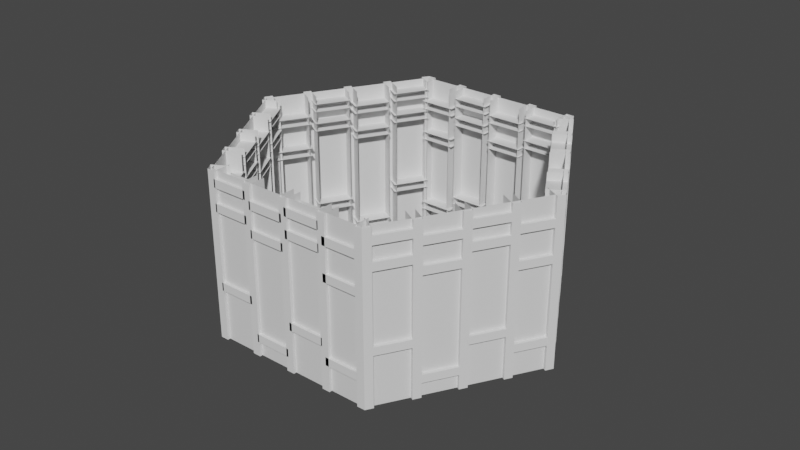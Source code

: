 # Source: fujiyama_middle.blend  (saved by Blender 3.1.7; exported with 4.5.12 LTS)
import bpy
from mathutils import Matrix  # noqa: F401  (used for matrix-valued properties, if any)

bpy.ops.wm.read_factory_settings(use_empty=True)
scene = bpy.context.scene
scene.name = 'Scene'

# ---- collections
col_collection = bpy.data.collections.new('Collection'); scene.collection.children.link(col_collection)

# ---- materials (node trees are filled in below, after node groups)
mat_material_001 = bpy.data.materials.new('Material.001')
mat_material_001.alpha_threshold = 0.0
mat_material_001.use_transparent_shadow = False
mat_material_001.line_color = (0.0, 0.0, 0.0, 1.0)
mat_material = bpy.data.materials.new('Material')
mat_material.alpha_threshold = 0.0
mat_material.use_transparent_shadow = False
mat_material.line_color = (0.0, 0.0, 0.0, 1.0)
mat_material_002 = bpy.data.materials.new('Material.002')
mat_material_002.alpha_threshold = 0.0
mat_material_002.use_transparent_shadow = False
mat_material_002.line_color = (0.0, 0.0, 0.0, 1.0)

# ---- material node trees
mat_material_001.use_nodes = True; mat_material_001.node_tree.nodes.clear()
_N = mat_material_001.node_tree.nodes; _L = mat_material_001.node_tree.links
n0 = _N.new('ShaderNodeOutputMaterial'); n0.name = 'Material Output'; n0.location = (300, 300)
n1 = _N.new('ShaderNodeBsdfPrincipled'); n1.name = 'Principled BSDF'; n1.location = (10, 300)
n1.distribution = 'GGX'
n1.subsurface_method = 'RANDOM_WALK_SKIN'
n1.inputs[2].default_value = 0.4
n1.inputs[3].default_value = 1.45
n1.inputs[27].default_value = (0.0, 0.0, 0.0, 1.0)
n1.inputs[28].default_value = 1.0
_L.new(n1.outputs[0], n0.inputs[0])
n0.is_active_output = True
mat_material.use_nodes = True; mat_material.node_tree.nodes.clear()
_N = mat_material.node_tree.nodes; _L = mat_material.node_tree.links
n0 = _N.new('ShaderNodeOutputMaterial'); n0.name = 'Material Output'; n0.location = (300, 300)
n1 = _N.new('ShaderNodeBsdfPrincipled'); n1.name = 'Principled BSDF'; n1.location = (10, 300)
n1.distribution = 'GGX'
n1.subsurface_method = 'RANDOM_WALK_SKIN'
n1.inputs[2].default_value = 0.4
n1.inputs[3].default_value = 1.45
n1.inputs[27].default_value = (0.0, 0.0, 0.0, 1.0)
n1.inputs[28].default_value = 1.0
_L.new(n1.outputs[0], n0.inputs[0])
n0.is_active_output = True
mat_material_002.use_nodes = True; mat_material_002.node_tree.nodes.clear()
_N = mat_material_002.node_tree.nodes; _L = mat_material_002.node_tree.links
n0 = _N.new('ShaderNodeOutputMaterial'); n0.name = 'Material Output'; n0.location = (300, 300)
n1 = _N.new('ShaderNodeBsdfPrincipled'); n1.name = 'Principled BSDF'; n1.location = (10, 300)
n1.distribution = 'GGX'
n1.subsurface_method = 'RANDOM_WALK_SKIN'
n1.inputs[2].default_value = 0.4
n1.inputs[3].default_value = 1.45
n1.inputs[27].default_value = (0.0, 0.0, 0.0, 1.0)
n1.inputs[28].default_value = 1.0
_L.new(n1.outputs[0], n0.inputs[0])
n0.is_active_output = True

# ---- world
world_world = bpy.data.worlds.new('World'); scene.world = world_world
world_world.use_nodes = True; world_world.node_tree.nodes.clear()
_N = world_world.node_tree.nodes; _L = world_world.node_tree.links
n0 = _N.new('ShaderNodeOutputWorld'); n0.name = 'World Output'; n0.location = (300, 300)
n1 = _N.new('ShaderNodeBackground'); n1.name = 'Background'; n1.location = (10, 300)
n1.inputs[0].default_value = (0.05088, 0.05088, 0.05088, 1.0)
_L.new(n1.outputs[0], n0.inputs[0])
n0.is_active_output = True
world_world.color = (0.05088, 0.05088, 0.05088)
world_world.use_sun_shadow = False
world_world.sun_shadow_jitter_overblur = 0.0

# ---- meshes
me_cube_001 = bpy.data.meshes.new('Cube.001')
me_cube_001.from_pydata([(1.008, 0.9974, 1.0), (1.008, 0.9974, -1.0), (1.008, -0.9974, 1.0), (1.008, -0.9974, -1.0), (-1.008, 0.9974, 1.0), (-1.008, 0.9974, -1.0), (-1.008, -0.9974, 1.0), (-1.008, -0.9974, -1.0), (2.016, -8.941e-08, 1.0), (2.016, -8.941e-08, -1.0), (-2.016, 8.941e-08, 1.0), (-2.016, 8.941e-08, -1.0)], [], [(3, 2, 6, 7), (5, 4, 0, 1), (7, 6, 10, 11), (1, 0, 8, 9), (11, 10, 4, 5), (9, 8, 2, 3)])
me_cube_001.polygons.foreach_set('material_index', [0, 0, 1, 1, 2, 2])
_uv = me_cube_001.uv_layers.new(name='UVMap')
_uv.uv.foreach_set('vector', [0.375, 0.75, 0.625, 0.75, 0.625, 1.0, 0.375, 1.0, 0.375, 0.25, 0.625, 0.25, 0.625, 0.5, 0.375, 0.5, 0.375, 0.75, 0.625, 0.75, 0.625, 1.0, 0.375, 1.0, 0.375, 0.25, 0.625, 0.25, 0.625, 0.5, 0.375, 0.5, 0.375, 0.75, 0.625, 0.75, 0.625, 1.0, 0.375, 1.0, 0.375, 0.25, 0.625, 0.25, 0.625, 0.5, 0.375, 0.5])
me_cube_001.materials.append(mat_material_001)
me_cube_001.materials.append(mat_material)
me_cube_001.materials.append(mat_material_002)
me_cube_001.use_remesh_preserve_volume = False
me_cube_001.use_remesh_preserve_attributes = False
me_cube_001.use_mirror_y = True
me_cube_001.use_mirror_vertex_groups = False
me_cube_001.update()
me_cube_002 = bpy.data.meshes.new('Cube.002')
me_cube_002.from_pydata([(-1.032, -1.0, -1.0), (-1.032, -1.0, 1.0), (-1.032, -0.5703, -1.0), (-1.032, -0.5703, 1.0), (-0.9358, -1.0, -1.0), (-0.9358, -1.0, 1.0), (-0.9358, -0.5847, -1.0), (-0.9358, -0.5847, 1.0), (-0.4225, -1.0, -5.76), (-2.422, -1.0, -5.76), (-0.4225, -0.9997, 3.457), (-2.422, -0.9997, 3.457), (-0.4222, -1.0, -5.328), (-2.423, -1.0, -5.328), (-2.423, -1.0, 3.026), (-0.4222, -1.0, 3.026), (-0.4222, -0.5847, -5.328), (-2.423, -0.5847, -5.328), (-2.423, -0.5847, 3.026), (-0.4222, -0.5847, 3.026), (-0.4225, -1.0, -3.527), (-2.422, -1.0, -3.527), (-0.4225, -0.5703, -3.527), (-2.422, -0.5703, -3.527), (-0.4222, -1.0, -3.096), (-2.423, -1.0, -3.096), (-0.4222, -0.5847, -3.096), (-2.423, -0.5847, -3.096), (-0.4225, -1.0, 0.9366), (-2.422, -1.0, 0.9366), (-0.4225, -0.5703, 0.9366), (-2.422, -0.5703, 0.9366), (-0.4222, -1.0, 1.367), (-2.423, -1.0, 1.367), (-0.4222, -0.5847, 1.367), (-2.423, -0.5847, 1.367), (-0.4225, -1.0, -1.295), (-2.422, -1.0, -1.295), (-0.4225, -0.5703, -1.295), (-2.422, -0.5703, -1.295), (-0.4222, -1.0, -0.8645), (-2.423, -1.0, -0.8645), (-0.4222, -0.5847, -0.8645), (-2.423, -0.5847, -0.8645), (-2.325, -1.0, -1.0), (-2.325, -1.0, 1.0), (-2.325, -0.5703, -1.0), (-2.325, -0.5703, 1.0), (-2.229, -1.0, -1.0), (-2.229, -1.0, 1.0), (-2.229, -0.5847, -1.0), (-2.229, -0.5847, 1.0), (-2.082, -1.0, -1.0), (-2.082, -1.0, 1.0), (-2.082, -0.5703, -1.0), (-2.082, -0.5703, 1.0), (-1.985, -1.0, -1.0), (-1.985, -1.0, 1.0), (-1.985, -0.5847, -1.0), (-1.985, -0.5847, 1.0), (-2.18, -1.0, 1.181), (-2.18, -1.0, 3.181), (-2.18, -0.5703, 1.181), (-2.18, -0.5703, 3.181), (-2.083, -1.0, 1.181), (-2.083, -1.0, 3.181), (-2.083, -0.5847, 1.181), (-2.083, -0.5847, 3.181), (-0.8241, -1.0, 1.181), (-0.8241, -1.0, 3.181), (-0.8241, -0.5703, 1.181), (-0.8241, -0.5703, 3.181), (-0.7277, -1.0, 1.181), (-0.7277, -1.0, 3.181), (-0.7277, -0.5847, 1.181), (-0.7277, -0.5847, 3.181), (-1.78, -1.0, 1.181), (-1.78, -1.0, 3.181), (-1.78, -0.5703, 1.181), (-1.78, -0.5703, 3.181), (-1.683, -1.0, 1.181), (-1.683, -1.0, 3.181), (-1.683, -0.5847, 1.181), (-1.683, -0.5847, 3.181), (-2.239, -1.0, -3.184), (-2.239, -1.0, -1.184), (-2.239, -0.5703, -3.184), (-2.239, -0.5703, -1.184), (-2.143, -1.0, -3.184), (-2.143, -1.0, -1.184), (-2.143, -0.5847, -3.184), (-2.143, -0.5847, -1.184), (-1.919, -1.0, -3.184), (-1.919, -1.0, -1.184), (-1.919, -0.5703, -3.184), (-1.919, -0.5703, -1.184), (-1.823, -1.0, -3.184), (-1.823, -1.0, -1.184), (-1.823, -0.5847, -3.184), (-1.823, -0.5847, -1.184), (-0.6938, -1.0, -3.184), (-0.6938, -1.0, -1.184), (-0.6938, -0.5703, -3.184), (-0.6938, -0.5703, -1.184), (-0.5973, -1.0, -3.184), (-0.5973, -1.0, -1.184), (-0.5973, -0.5847, -3.184), (-0.5973, -0.5847, -1.184), (-2.33, -1.0, -5.408), (-2.33, -1.0, -3.408), (-2.33, -0.5703, -5.408), (-2.33, -0.5703, -3.408), (-2.233, -1.0, -5.408), (-2.233, -1.0, -3.408), (-2.233, -0.5847, -5.408), (-2.233, -0.5847, -3.408), (-2.056, -1.0, -5.408), (-2.056, -1.0, -3.408), (-2.056, -0.5703, -5.408), (-2.056, -0.5703, -3.408), (-1.959, -1.0, -5.408), (-1.959, -1.0, -3.408), (-1.959, -0.5847, -5.408), (-1.959, -0.5847, -3.408), (-1.13, -1.0, -5.408), (-1.13, -1.0, -3.408), (-1.13, -0.5703, -5.408), (-1.13, -0.5703, -3.408), (-1.033, -1.0, -5.408), (-1.033, -1.0, -3.408), (-1.033, -0.5847, -5.408), (-1.033, -0.5847, -3.408), (-2.056, -0.8635, 3.632), (-2.056, -0.08739, 4.632), (-2.056, -0.6487, 2.801), (-2.056, 0.1275, 3.801), (-1.959, -0.8636, 3.632), (-1.959, -0.08729, 4.632), (-1.959, -0.656, 2.829), (-1.959, 0.1203, 3.829), (-1.13, -0.8635, 3.632), (-1.13, -0.08739, 4.632), (-1.13, -0.6487, 2.801), (-1.13, 0.1275, 3.801), (-1.033, -0.8636, 3.632), (-1.033, -0.08729, 4.632), (-1.033, -0.656, 2.829), (-1.033, 0.1203, 3.829), (-2.33, -0.8635, 3.632), (-2.33, -0.08739, 4.632), (-2.33, -0.6487, 2.801), (-2.33, 0.1275, 3.801), (-2.233, -0.8636, 3.632), (-2.233, -0.08729, 4.632), (-2.233, -0.656, 2.829), (-2.233, 0.1203, 3.829), (-0.6938, -0.0003742, 4.744), (-0.6938, 0.7758, 5.744), (-0.6938, 0.2145, 3.913), (-0.6938, 0.9906, 4.913), (-0.5973, -0.0004672, 4.744), (-0.5973, 0.7759, 5.744), (-0.5973, 0.2072, 3.941), (-0.5973, 0.9835, 4.942), (-1.919, -0.0003741, 4.744), (-1.919, 0.7758, 5.744), (-1.919, 0.2145, 3.913), (-1.919, 0.9906, 4.913), (-1.823, -0.0004671, 4.744), (-1.823, 0.7759, 5.744), (-1.823, 0.2072, 3.941), (-1.823, 0.9835, 4.942), (-2.239, -0.0003741, 4.744), (-2.239, 0.7758, 5.744), (-2.239, 0.2145, 3.913), (-2.239, 0.9906, 4.913), (-2.143, -0.000467, 4.744), (-2.143, 0.7759, 5.744), (-2.143, 0.2072, 3.941), (-2.143, 0.9835, 4.942), (-0.8241, 1.694, 6.926), (-0.8241, 2.47, 7.926), (-0.8241, 1.908, 6.096), (-0.8241, 2.685, 7.096), (-0.7277, 1.693, 6.926), (-0.7277, 2.47, 7.927), (-0.7277, 1.901, 6.124), (-0.7277, 2.677, 7.124), (-1.78, 1.694, 6.926), (-1.78, 2.47, 7.926), (-1.78, 1.908, 6.096), (-1.78, 2.685, 7.096), (-1.683, 1.693, 6.926), (-1.683, 2.47, 7.927), (-1.683, 1.901, 6.124), (-1.683, 2.677, 7.124), (-2.18, 1.694, 6.926), (-2.18, 2.47, 7.926), (-2.18, 1.908, 6.096), (-2.18, 2.685, 7.096), (-2.083, 1.693, 6.926), (-2.083, 2.47, 7.927), (-2.083, 1.901, 6.124), (-2.083, 2.677, 7.124), (-0.4225, 2.578, 8.066), (-2.422, 2.578, 8.066), (-0.4222, -0.8324, 3.672), (-2.423, -0.8324, 3.672), (-2.423, 2.409, 7.849), (-0.4222, 2.409, 7.849), (-0.4222, -0.6247, 2.869), (-2.423, -0.6247, 2.869), (-2.423, 2.617, 7.046), (-0.4222, 2.617, 7.046), (-0.4225, 1.599, 6.804), (-2.422, 1.599, 6.804), (-0.4225, 1.814, 5.974), (-2.422, 1.814, 5.974), (-0.4222, 1.766, 7.019), (-2.423, 1.766, 7.019), (-0.4222, 1.973, 6.217), (-2.423, 1.973, 6.217), (-1.032, 0.8471, 5.836), (-1.032, 1.623, 6.836), (-1.032, 1.062, 5.005), (-1.032, 1.838, 6.005), (-0.9358, 0.847, 5.836), (-0.9358, 1.623, 6.836), (-0.9358, 1.055, 5.033), (-0.9358, 1.831, 6.033), (-2.082, 0.8471, 5.836), (-2.082, 1.623, 6.836), (-2.082, 1.062, 5.005), (-2.082, 1.838, 6.005), (-1.985, 0.847, 5.836), (-1.985, 1.623, 6.836), (-1.985, 1.055, 5.033), (-1.985, 1.831, 6.033), (-2.325, 0.8471, 5.836), (-2.325, 1.623, 6.836), (-2.325, 1.062, 5.005), (-2.325, 1.838, 6.005), (-2.229, 0.847, 5.836), (-2.229, 1.623, 6.836), (-2.229, 1.055, 5.033), (-2.229, 1.831, 6.033), (-0.4225, 0.7326, 5.688), (-2.422, 0.7326, 5.688), (-0.4225, 0.9475, 4.858), (-2.422, 0.9475, 4.858), (-0.4222, 0.8997, 5.904), (-2.423, 0.8997, 5.904), (-0.4222, 1.107, 5.101), (-2.423, 1.107, 5.101), (-0.4225, -0.1334, 4.573), (-2.422, -0.1334, 4.573), (-0.4225, 0.08147, 3.742), (-2.422, 0.08147, 3.742), (-0.4222, 0.03367, 4.788), (-2.423, 0.03367, 4.788), (-0.4222, 0.2413, 3.985), (-2.423, 0.2413, 3.985), (-2.056, 2.715, 7.893), (-2.056, 3.491, 6.893), (-2.056, 2.5, 7.062), (-2.056, 3.276, 6.062), (-1.959, 2.714, 7.893), (-1.959, 3.491, 6.893), (-1.959, 2.507, 7.09), (-1.959, 3.283, 6.09), (-1.13, 2.715, 7.893), (-1.13, 3.491, 6.893), (-1.13, 2.5, 7.062), (-1.13, 3.276, 6.062), (-1.033, 2.714, 7.893), (-1.033, 3.491, 6.893), (-1.033, 2.507, 7.09), (-1.033, 3.283, 6.09), (-2.33, 2.715, 7.893), (-2.33, 3.491, 6.893), (-2.33, 2.5, 7.062), (-2.33, 3.276, 6.062), (-2.233, 2.714, 7.893), (-2.233, 3.491, 6.893), (-2.233, 2.507, 7.09), (-2.233, 3.283, 6.09), (-0.6938, 3.578, 6.781), (-0.6938, 4.354, 5.781), (-0.6938, 3.363, 5.95), (-0.6938, 4.139, 4.95), (-0.5973, 3.578, 6.781), (-0.5973, 4.354, 5.781), (-0.5973, 3.37, 5.978), (-0.5973, 4.146, 4.978), (-1.919, 3.578, 6.781), (-1.919, 4.354, 5.781), (-1.919, 3.363, 5.95), (-1.919, 4.139, 4.95), (-1.823, 3.578, 6.781), (-1.823, 4.354, 5.781), (-1.823, 3.37, 5.978), (-1.823, 4.146, 4.978), (-2.239, 3.578, 6.781), (-2.239, 4.354, 5.781), (-2.239, 3.363, 5.95), (-2.239, 4.139, 4.95), (-2.143, 3.578, 6.781), (-2.143, 4.354, 5.781), (-2.143, 3.37, 5.978), (-2.143, 4.146, 4.978), (-0.8241, 5.272, 4.598), (-0.8241, 6.048, 3.598), (-0.8241, 5.057, 3.768), (-0.8241, 5.833, 2.768), (-0.7277, 5.272, 4.598), (-0.7277, 6.048, 3.598), (-0.7277, 5.064, 3.796), (-0.7277, 5.84, 2.796), (-1.78, 5.272, 4.598), (-1.78, 6.048, 3.598), (-1.78, 5.057, 3.768), (-1.78, 5.833, 2.768), (-1.683, 5.272, 4.598), (-1.683, 6.048, 3.598), (-1.683, 5.064, 3.796), (-1.683, 5.84, 2.796), (-2.18, 5.272, 4.598), (-2.18, 6.048, 3.598), (-2.18, 5.057, 3.768), (-2.18, 5.833, 2.768), (-2.083, 5.272, 4.598), (-2.083, 6.048, 3.598), (-2.083, 5.064, 3.796), (-2.083, 5.84, 2.796), (-0.4225, 6.157, 3.46), (-2.422, 6.157, 3.46), (-0.4222, 2.746, 7.853), (-2.423, 2.746, 7.853), (-2.423, 5.988, 3.676), (-0.4222, 5.988, 3.676), (-0.4222, 2.538, 7.05), (-2.423, 2.538, 7.05), (-2.423, 5.78, 2.873), (-0.4222, 5.78, 2.873), (-0.4225, 5.177, 4.721), (-2.422, 5.177, 4.721), (-0.4225, 4.962, 3.89), (-2.422, 4.962, 3.89), (-0.4222, 5.344, 4.505), (-2.423, 5.344, 4.505), (-0.4222, 5.136, 3.703), (-2.423, 5.136, 3.703), (-1.032, 4.425, 5.689), (-1.032, 5.201, 4.689), (-1.032, 4.21, 4.858), (-1.032, 4.987, 3.858), (-0.9358, 4.425, 5.689), (-0.9358, 5.201, 4.689), (-0.9358, 4.218, 4.886), (-0.9358, 4.994, 3.886), (-2.082, 4.425, 5.689), (-2.082, 5.201, 4.689), (-2.082, 4.21, 4.858), (-2.082, 4.987, 3.858), (-1.985, 4.425, 5.689), (-1.985, 5.201, 4.689), (-1.985, 4.218, 4.886), (-1.985, 4.994, 3.886), (-2.325, 4.425, 5.689), (-2.325, 5.201, 4.689), (-2.325, 4.21, 4.858), (-2.325, 4.987, 3.858), (-2.229, 4.425, 5.689), (-2.229, 5.201, 4.689), (-2.229, 4.218, 4.886), (-2.229, 4.994, 3.886), (-0.4225, 4.311, 5.836), (-2.422, 4.311, 5.836), (-0.4225, 4.096, 5.006), (-2.422, 4.096, 5.006), (-0.4222, 4.478, 5.621), (-2.423, 4.478, 5.621), (-0.4222, 4.27, 4.819), (-2.423, 4.27, 4.819), (-0.4225, 3.445, 6.952), (-2.422, 3.445, 6.952), (-0.4225, 3.23, 6.122), (-2.422, 3.23, 6.122), (-0.4222, 3.612, 6.737), (-2.423, 3.612, 6.737), (-0.4222, 3.404, 5.934), (-2.423, 3.404, 5.934), (-1.032, 4.309, -8.149), (-1.032, 3.533, -9.149), (-1.032, 4.094, -7.319), (-1.032, 3.318, -8.319), (-0.9358, 4.309, -8.149), (-0.9358, 3.533, -9.15), (-0.9358, 4.101, -7.347), (-0.9358, 3.325, -8.347), (-0.4225, 6.158, -5.762), (-2.422, 6.158, -5.762), (-0.4225, 2.577, -10.37), (-2.422, 2.577, -10.37), (-0.4222, 5.988, -5.986), (-2.423, 5.988, -5.986), (-2.423, 2.746, -10.16), (-0.4222, 2.746, -10.16), (-0.4222, 5.781, -5.183), (-2.423, 5.781, -5.183), (-2.423, 2.539, -9.36), (-0.4222, 2.539, -9.36), (-0.4225, 5.289, -6.886), (-2.422, 5.289, -6.886), (-0.4225, 5.074, -6.056), (-2.422, 5.074, -6.056), (-0.4222, 5.122, -7.101), (-2.423, 5.122, -7.101), (-0.4222, 4.915, -6.299), (-2.423, 4.915, -6.299), (-0.4225, 3.557, -9.118), (-2.422, 3.557, -9.118), (-0.4225, 3.342, -8.287), (-2.422, 3.342, -8.287), (-0.4222, 3.39, -9.333), (-2.423, 3.39, -9.333), (-0.4222, 3.183, -8.53), (-2.423, 3.183, -8.53), (-0.4225, 4.423, -8.002), (-2.422, 4.423, -8.002), (-0.4225, 4.208, -7.172), (-2.422, 4.208, -7.172), (-0.4222, 4.256, -8.217), (-2.423, 4.256, -8.217), (-0.4222, 4.049, -7.415), (-2.423, 4.049, -7.415), (-2.325, 4.309, -8.149), (-2.325, 3.533, -9.149), (-2.325, 4.094, -7.319), (-2.325, 3.318, -8.319), (-2.229, 4.309, -8.149), (-2.229, 3.533, -9.15), (-2.229, 4.101, -7.347), (-2.229, 3.325, -8.347), (-2.082, 4.309, -8.149), (-2.082, 3.533, -9.149), (-2.082, 4.094, -7.319), (-2.082, 3.318, -8.319), (-1.985, 4.309, -8.149), (-1.985, 3.533, -9.15), (-1.985, 4.101, -7.347), (-1.985, 3.325, -8.347), (-2.18, 3.462, -9.24), (-2.18, 2.686, -10.24), (-2.18, 3.248, -8.41), (-2.18, 2.471, -9.41), (-2.083, 3.462, -9.24), (-2.083, 2.686, -10.24), (-2.083, 3.255, -8.437), (-2.083, 2.478, -9.438), (-0.8241, 3.462, -9.24), (-0.8241, 2.686, -10.24), (-0.8241, 3.248, -8.41), (-0.8241, 2.471, -9.41), (-0.7277, 3.462, -9.24), (-0.7277, 2.686, -10.24), (-0.7277, 3.255, -8.437), (-0.7277, 2.478, -9.438), (-1.78, 3.462, -9.24), (-1.78, 2.686, -10.24), (-1.78, 3.248, -8.41), (-1.78, 2.471, -9.41), (-1.683, 3.462, -9.24), (-1.683, 2.686, -10.24), (-1.683, 3.255, -8.437), (-1.683, 2.478, -9.438), (-2.239, 5.156, -7.058), (-2.239, 4.38, -8.058), (-2.239, 4.941, -6.227), (-2.239, 4.165, -7.227), (-2.143, 5.156, -7.057), (-2.143, 4.38, -8.058), (-2.143, 4.949, -6.255), (-2.143, 4.172, -7.255), (-1.919, 5.156, -7.058), (-1.919, 4.38, -8.058), (-1.919, 4.941, -6.227), (-1.919, 4.165, -7.227), (-1.823, 5.156, -7.057), (-1.823, 4.38, -8.058), (-1.823, 4.949, -6.255), (-1.823, 4.172, -7.255), (-0.6938, 5.156, -7.058), (-0.6938, 4.38, -8.058), (-0.6938, 4.941, -6.227), (-0.6938, 4.165, -7.227), (-0.5973, 5.156, -7.057), (-0.5973, 4.38, -8.058), (-0.5973, 4.949, -6.255), (-0.5973, 4.172, -7.255), (-2.33, 6.019, -5.945), (-2.33, 5.243, -6.945), (-2.33, 5.805, -5.115), (-2.33, 5.028, -6.115), (-2.233, 6.02, -5.945), (-2.233, 5.243, -6.946), (-2.233, 5.812, -5.143), (-2.233, 5.036, -6.143), (-2.056, 6.019, -5.945), (-2.056, 5.243, -6.945), (-2.056, 5.805, -5.115), (-2.056, 5.028, -6.115), (-1.959, 6.02, -5.945), (-1.959, 5.243, -6.946), (-1.959, 5.812, -5.143), (-1.959, 5.036, -6.143), (-1.13, 6.019, -5.945), (-1.13, 5.243, -6.945), (-1.13, 5.805, -5.115), (-1.13, 5.028, -6.115), (-1.033, 6.02, -5.945), (-1.033, 5.243, -6.946), (-1.033, 5.812, -5.143), (-1.033, 5.036, -6.143), (-1.032, 0.7287, -7.989), (-1.032, -0.04744, -6.989), (-1.032, 0.9436, -7.159), (-1.032, 0.1674, -6.159), (-0.9358, 0.7288, -7.989), (-0.9358, -0.04754, -6.989), (-0.9358, 0.9364, -7.187), (-0.9358, 0.1601, -6.187), (-0.4222, 2.408, -10.15), (-2.423, 2.408, -10.15), (-2.423, -0.8337, -5.976), (-0.4222, -0.8337, -5.976), (-0.4222, 2.616, -9.35), (-2.423, 2.616, -9.35), (-2.423, -0.626, -5.174), (-0.4222, -0.626, -5.174), (-0.4225, 1.709, -9.252), (-2.422, 1.709, -9.252), (-0.4225, 1.924, -8.422), (-2.422, 1.924, -8.422), (-0.4222, 1.542, -9.037), (-2.423, 1.542, -9.037), (-0.4222, 1.75, -8.235), (-2.423, 1.75, -8.235), (-0.4225, -0.02283, -7.021), (-2.422, -0.02283, -7.021), (-0.4225, 0.192, -6.19), (-2.422, 0.192, -6.19), (-0.4222, -0.1899, -6.806), (-2.423, -0.1899, -6.806), (-0.4222, 0.01775, -6.003), (-2.423, 0.01775, -6.003), (-0.4225, 0.8432, -8.137), (-2.422, 0.8432, -8.137), (-0.4225, 1.058, -7.306), (-2.422, 1.058, -7.306), (-0.4222, 0.6761, -7.921), (-2.423, 0.6761, -7.921), (-0.4222, 0.8838, -7.119), (-2.423, 0.8838, -7.119), (-2.325, 0.7287, -7.989), (-2.325, -0.04744, -6.989), (-2.325, 0.9436, -7.159), (-2.325, 0.1674, -6.159), (-2.229, 0.7288, -7.989), (-2.229, -0.04754, -6.989), (-2.229, 0.9364, -7.187), (-2.229, 0.1601, -6.187), (-2.082, 0.7287, -7.989), (-2.082, -0.04744, -6.989), (-2.082, 0.9436, -7.159), (-2.082, 0.1674, -6.159), (-1.985, 0.7288, -7.989), (-1.985, -0.04754, -6.989), (-1.985, 0.9364, -7.187), (-1.985, 0.1601, -6.187), (-2.18, -0.1177, -6.899), (-2.18, -0.8939, -5.899), (-2.18, 0.09712, -6.068), (-2.18, -0.679, -5.068), (-2.083, -0.1176, -6.899), (-2.083, -0.894, -5.898), (-2.083, 0.08998, -6.096), (-2.083, -0.6864, -5.096), (-0.8241, -0.1177, -6.899), (-0.8241, -0.8939, -5.899), (-0.8241, 0.09712, -6.068), (-0.8241, -0.679, -5.068), (-0.7277, -0.1176, -6.899), (-0.7277, -0.894, -5.898), (-0.7277, 0.08998, -6.096), (-0.7277, -0.6864, -5.096), (-1.78, -0.1177, -6.899), (-1.78, -0.8939, -5.899), (-1.78, 0.09712, -6.068), (-1.78, -0.679, -5.068), (-1.683, -0.1176, -6.899), (-1.683, -0.894, -5.898), (-1.683, 0.08998, -6.096), (-1.683, -0.6864, -5.096), (-2.239, 1.576, -9.081), (-2.239, 0.8001, -8.081), (-2.239, 1.791, -8.251), (-2.239, 1.015, -7.251), (-2.143, 1.576, -9.081), (-2.143, 0.8, -8.081), (-2.143, 1.784, -8.279), (-2.143, 1.008, -7.278), (-1.919, 1.576, -9.081), (-1.919, 0.8001, -8.081), (-1.919, 1.791, -8.251), (-1.919, 1.015, -7.251), (-1.823, 1.576, -9.081), (-1.823, 0.8, -8.081), (-1.823, 1.784, -8.279), (-1.823, 1.008, -7.278), (-0.6938, 1.576, -9.081), (-0.6938, 0.8001, -8.081), (-0.6938, 1.791, -8.251), (-0.6938, 1.015, -7.251), (-0.5973, 1.576, -9.081), (-0.5973, 0.8, -8.081), (-0.5973, 1.784, -8.279), (-0.5973, 1.008, -7.278), (-2.33, 2.439, -10.19), (-2.33, 1.663, -9.193), (-2.33, 2.654, -9.363), (-2.33, 1.878, -8.363), (-2.233, 2.439, -10.19), (-2.233, 1.663, -9.193), (-2.233, 2.647, -9.391), (-2.233, 1.871, -8.391), (-2.056, 2.439, -10.19), (-2.056, 1.663, -9.193), (-2.056, 2.654, -9.363), (-2.056, 1.878, -8.363), (-1.959, 2.439, -10.19), (-1.959, 1.663, -9.193), (-1.959, 2.647, -9.391), (-1.959, 1.871, -8.391), (-1.13, 2.439, -10.19), (-1.13, 1.663, -9.193), (-1.13, 2.654, -9.363), (-1.13, 1.878, -8.363), (-1.033, 2.439, -10.19), (-1.033, 1.663, -9.193), (-1.033, 2.647, -9.391), (-1.033, 1.871, -8.391), (-1.032, 6.16, -1.298), (-1.032, 6.16, -3.298), (-1.032, 5.73, -1.298), (-1.032, 5.73, -3.298), (-0.9358, 6.16, -1.298), (-0.9358, 6.16, -3.298), (-0.9358, 5.745, -1.298), (-0.9358, 5.745, -3.298), (-0.4222, 6.16, 3.03), (-2.423, 6.16, 3.03), (-2.423, 6.16, -5.324), (-0.4222, 6.16, -5.324), (-0.4222, 5.745, 3.03), (-2.423, 5.745, 3.03), (-2.423, 5.745, -5.324), (-0.4222, 5.745, -5.324), (-0.4225, 6.16, 1.229), (-2.422, 6.16, 1.229), (-0.4225, 5.73, 1.229), (-2.422, 5.73, 1.229), (-0.4222, 6.16, 0.7981), (-2.423, 6.16, 0.7981), (-0.4222, 5.745, 0.7981), (-2.423, 5.745, 0.7981), (-0.4225, 6.16, -3.235), (-2.422, 6.16, -3.235), (-0.4225, 5.73, -3.235), (-2.422, 5.73, -3.235), (-0.4222, 6.16, -3.665), (-2.423, 6.16, -3.665), (-0.4222, 5.745, -3.665), (-2.423, 5.745, -3.665), (-0.4225, 6.16, -1.003), (-2.422, 6.16, -1.003), (-0.4225, 5.73, -1.003), (-2.422, 5.73, -1.003), (-0.4222, 6.16, -1.433), (-2.423, 6.16, -1.433), (-0.4222, 5.745, -1.433), (-2.423, 5.745, -1.433), (-2.325, 6.16, -1.298), (-2.325, 6.16, -3.298), (-2.325, 5.73, -1.298), (-2.325, 5.73, -3.298), (-2.229, 6.16, -1.298), (-2.229, 6.16, -3.298), (-2.229, 5.745, -1.298), (-2.229, 5.745, -3.298), (-2.082, 6.16, -1.298), (-2.082, 6.16, -3.298), (-2.082, 5.73, -1.298), (-2.082, 5.73, -3.298), (-1.985, 6.16, -1.298), (-1.985, 6.16, -3.298), (-1.985, 5.745, -1.298), (-1.985, 5.745, -3.298), (-2.18, 6.16, -3.479), (-2.18, 6.16, -5.479), (-2.18, 5.73, -3.479), (-2.18, 5.73, -5.479), (-2.083, 6.16, -3.479), (-2.083, 6.16, -5.479), (-2.083, 5.745, -3.479), (-2.083, 5.745, -5.479), (-0.8241, 6.16, -3.479), (-0.8241, 6.16, -5.479), (-0.8241, 5.73, -3.479), (-0.8241, 5.73, -5.479), (-0.7277, 6.16, -3.479), (-0.7277, 6.16, -5.479), (-0.7277, 5.745, -3.479), (-0.7277, 5.745, -5.479), (-1.78, 6.16, -3.479), (-1.78, 6.16, -5.479), (-1.78, 5.73, -3.479), (-1.78, 5.73, -5.479), (-1.683, 6.16, -3.479), (-1.683, 6.16, -5.479), (-1.683, 5.745, -3.479), (-1.683, 5.745, -5.479), (-2.239, 6.16, 0.8859), (-2.239, 6.16, -1.114), (-2.239, 5.73, 0.8859), (-2.239, 5.73, -1.114), (-2.143, 6.16, 0.8861), (-2.143, 6.16, -1.114), (-2.143, 5.745, 0.8861), (-2.143, 5.745, -1.114), (-1.919, 6.16, 0.8859), (-1.919, 6.16, -1.114), (-1.919, 5.73, 0.8859), (-1.919, 5.73, -1.114), (-1.823, 6.16, 0.8861), (-1.823, 6.16, -1.114), (-1.823, 5.745, 0.8861), (-1.823, 5.745, -1.114), (-0.6938, 6.16, 0.8859), (-0.6938, 6.16, -1.114), (-0.6938, 5.73, 0.8859), (-0.6938, 5.73, -1.114), (-0.5973, 6.16, 0.8861), (-0.5973, 6.16, -1.114), (-0.5973, 5.745, 0.8861), (-0.5973, 5.745, -1.114), (-2.33, 6.16, 3.11), (-2.33, 6.16, 1.11), (-2.33, 5.73, 3.11), (-2.33, 5.73, 1.11), (-2.233, 6.16, 3.11), (-2.233, 6.16, 1.11), (-2.233, 5.745, 3.11), (-2.233, 5.745, 1.11), (-2.056, 6.16, 3.11), (-2.056, 6.16, 1.11), (-2.056, 5.73, 3.11), (-2.056, 5.73, 1.11), (-1.959, 6.16, 3.11), (-1.959, 6.16, 1.11), (-1.959, 5.745, 3.11), (-1.959, 5.745, 1.11), (-1.13, 6.16, 3.11), (-1.13, 6.16, 1.11), (-1.13, 5.73, 3.11), (-1.13, 5.73, 1.11), (-1.033, 6.16, 3.11), (-1.033, 6.16, 1.11), (-1.033, 5.745, 3.11), (-1.033, 5.745, 1.11)], [], [(0, 1, 3, 2), (1, 0, 4, 5), (5, 4, 6, 7), (15, 14, 18, 19), (9, 8, 12, 13), (10, 11, 14, 15), (13, 12, 16, 17), (20, 21, 23, 22), (21, 20, 24, 25), (25, 24, 26, 27), (28, 29, 31, 30), (29, 28, 32, 33), (33, 32, 34, 35), (36, 37, 39, 38), (37, 36, 40, 41), (41, 40, 42, 43), (44, 45, 47, 46), (45, 44, 48, 49), (49, 48, 50, 51), (52, 53, 55, 54), (53, 52, 56, 57), (57, 56, 58, 59), (60, 61, 63, 62), (61, 60, 64, 65), (65, 64, 66, 67), (68, 69, 71, 70), (69, 68, 72, 73), (73, 72, 74, 75), (76, 77, 79, 78), (77, 76, 80, 81), (81, 80, 82, 83), (84, 85, 87, 86), (85, 84, 88, 89), (89, 88, 90, 91), (92, 93, 95, 94), (93, 92, 96, 97), (97, 96, 98, 99), (100, 101, 103, 102), (101, 100, 104, 105), (105, 104, 106, 107), (108, 109, 111, 110), (109, 108, 112, 113), (113, 112, 114, 115), (116, 117, 119, 118), (117, 116, 120, 121), (121, 120, 122, 123), (124, 125, 127, 126), (125, 124, 128, 129), (129, 128, 130, 131), (132, 133, 135, 134), (133, 132, 136, 137), (137, 136, 138, 139), (140, 141, 143, 142), (141, 140, 144, 145), (145, 144, 146, 147), (148, 149, 151, 150), (149, 148, 152, 153), (153, 152, 154, 155), (156, 157, 159, 158), (157, 156, 160, 161), (161, 160, 162, 163), (164, 165, 167, 166), (165, 164, 168, 169), (169, 168, 170, 171), (172, 173, 175, 174), (173, 172, 176, 177), (177, 176, 178, 179), (180, 181, 183, 182), (181, 180, 184, 185), (185, 184, 186, 187), (188, 189, 191, 190), (189, 188, 192, 193), (193, 192, 194, 195), (196, 197, 199, 198), (197, 196, 200, 201), (201, 200, 202, 203), (209, 208, 212, 213), (11, 10, 206, 207), (204, 205, 208, 209), (207, 206, 210, 211), (214, 215, 217, 216), (215, 214, 218, 219), (219, 218, 220, 221), (222, 223, 225, 224), (223, 222, 226, 227), (227, 226, 228, 229), (230, 231, 233, 232), (231, 230, 234, 235), (235, 234, 236, 237), (238, 239, 241, 240), (239, 238, 242, 243), (243, 242, 244, 245), (246, 247, 249, 248), (247, 246, 250, 251), (251, 250, 252, 253), (254, 255, 257, 256), (255, 254, 258, 259), (259, 258, 260, 261), (262, 263, 265, 264), (263, 262, 266, 267), (267, 266, 268, 269), (270, 271, 273, 272), (271, 270, 274, 275), (275, 274, 276, 277), (278, 279, 281, 280), (279, 278, 282, 283), (283, 282, 284, 285), (286, 287, 289, 288), (287, 286, 290, 291), (291, 290, 292, 293), (294, 295, 297, 296), (295, 294, 298, 299), (299, 298, 300, 301), (302, 303, 305, 304), (303, 302, 306, 307), (307, 306, 308, 309), (310, 311, 313, 312), (311, 310, 314, 315), (315, 314, 316, 317), (318, 319, 321, 320), (319, 318, 322, 323), (323, 322, 324, 325), (326, 327, 329, 328), (327, 326, 330, 331), (331, 330, 332, 333), (339, 338, 342, 343), (205, 204, 336, 337), (334, 335, 338, 339), (337, 336, 340, 341), (344, 345, 347, 346), (345, 344, 348, 349), (349, 348, 350, 351), (352, 353, 355, 354), (353, 352, 356, 357), (357, 356, 358, 359), (360, 361, 363, 362), (361, 360, 364, 365), (365, 364, 366, 367), (368, 369, 371, 370), (369, 368, 372, 373), (373, 372, 374, 375), (376, 377, 379, 378), (377, 376, 380, 381), (381, 380, 382, 383), (384, 385, 387, 386), (385, 384, 388, 389), (389, 388, 390, 391), (392, 393, 395, 394), (393, 392, 396, 397), (397, 396, 398, 399), (407, 406, 410, 411), (401, 400, 404, 405), (402, 403, 406, 407), (405, 404, 408, 409), (412, 413, 415, 414), (413, 412, 416, 417), (417, 416, 418, 419), (420, 421, 423, 422), (421, 420, 424, 425), (425, 424, 426, 427), (428, 429, 431, 430), (429, 428, 432, 433), (433, 432, 434, 435), (436, 437, 439, 438), (437, 436, 440, 441), (441, 440, 442, 443), (444, 445, 447, 446), (445, 444, 448, 449), (449, 448, 450, 451), (452, 453, 455, 454), (453, 452, 456, 457), (457, 456, 458, 459), (460, 461, 463, 462), (461, 460, 464, 465), (465, 464, 466, 467), (468, 469, 471, 470), (469, 468, 472, 473), (473, 472, 474, 475), (476, 477, 479, 478), (477, 476, 480, 481), (481, 480, 482, 483), (484, 485, 487, 486), (485, 484, 488, 489), (489, 488, 490, 491), (492, 493, 495, 494), (493, 492, 496, 497), (497, 496, 498, 499), (500, 501, 503, 502), (501, 500, 504, 505), (505, 504, 506, 507), (508, 509, 511, 510), (509, 508, 512, 513), (513, 512, 514, 515), (516, 517, 519, 518), (517, 516, 520, 521), (521, 520, 522, 523), (524, 525, 527, 526), (525, 524, 528, 529), (529, 528, 530, 531), (535, 534, 538, 539), (403, 402, 532, 533), (8, 9, 534, 535), (533, 532, 536, 537), (540, 541, 543, 542), (541, 540, 544, 545), (545, 544, 546, 547), (548, 549, 551, 550), (549, 548, 552, 553), (553, 552, 554, 555), (556, 557, 559, 558), (557, 556, 560, 561), (561, 560, 562, 563), (564, 565, 567, 566), (565, 564, 568, 569), (569, 568, 570, 571), (572, 573, 575, 574), (573, 572, 576, 577), (577, 576, 578, 579), (580, 581, 583, 582), (581, 580, 584, 585), (585, 584, 586, 587), (588, 589, 591, 590), (589, 588, 592, 593), (593, 592, 594, 595), (596, 597, 599, 598), (597, 596, 600, 601), (601, 600, 602, 603), (604, 605, 607, 606), (605, 604, 608, 609), (609, 608, 610, 611), (612, 613, 615, 614), (613, 612, 616, 617), (617, 616, 618, 619), (620, 621, 623, 622), (621, 620, 624, 625), (625, 624, 626, 627), (628, 629, 631, 630), (629, 628, 632, 633), (633, 632, 634, 635), (636, 637, 639, 638), (637, 636, 640, 641), (641, 640, 642, 643), (644, 645, 647, 646), (645, 644, 648, 649), (649, 648, 650, 651), (652, 653, 655, 654), (653, 652, 656, 657), (657, 656, 658, 659), (663, 662, 666, 667), (335, 334, 660, 661), (400, 401, 662, 663), (661, 660, 664, 665), (668, 669, 671, 670), (669, 668, 672, 673), (673, 672, 674, 675), (676, 677, 679, 678), (677, 676, 680, 681), (681, 680, 682, 683), (684, 685, 687, 686), (685, 684, 688, 689), (689, 688, 690, 691), (692, 693, 695, 694), (693, 692, 696, 697), (697, 696, 698, 699), (700, 701, 703, 702), (701, 700, 704, 705), (705, 704, 706, 707), (708, 709, 711, 710), (709, 708, 712, 713), (713, 712, 714, 715), (716, 717, 719, 718), (717, 716, 720, 721), (721, 720, 722, 723), (724, 725, 727, 726), (725, 724, 728, 729), (729, 728, 730, 731), (732, 733, 735, 734), (733, 732, 736, 737), (737, 736, 738, 739), (740, 741, 743, 742), (741, 740, 744, 745), (745, 744, 746, 747), (748, 749, 751, 750), (749, 748, 752, 753), (753, 752, 754, 755), (756, 757, 759, 758), (757, 756, 760, 761), (761, 760, 762, 763), (764, 765, 767, 766), (765, 764, 768, 769), (769, 768, 770, 771), (772, 773, 775, 774), (773, 772, 776, 777), (777, 776, 778, 779)])
_uv = me_cube_002.uv_layers.new(name='UVMap')
_uv.uv.foreach_set('vector', [0.375, 0.0, 0.625, 0.0, 0.625, 0.25, 0.375, 0.25, 0.625, 0.0, 0.375, 0.0, 0.375, 0.0, 0.625, 0.0, 0.625, 0.0, 0.375, 0.0, 0.375, 0.0, 0.625, 0.0, 0.375, 0.75, 0.625, 0.75, 0.625, 0.75, 0.375, 0.75, 0.625, 0.0, 0.375, 0.0, 0.375, 0.0, 0.625, 0.0, 0.375, 0.75, 0.625, 0.75, 0.625, 0.75, 0.375, 0.75, 0.625, 0.0, 0.375, 0.0, 0.375, 0.0, 0.625, 0.0, 0.375, 0.0, 0.625, 0.0, 0.625, 0.25, 0.375, 0.25, 0.625, 0.0, 0.375, 0.0, 0.375, 0.0, 0.625, 0.0, 0.625, 0.0, 0.375, 0.0, 0.375, 0.0, 0.625, 0.0, 0.375, 0.0, 0.625, 0.0, 0.625, 0.25, 0.375, 0.25, 0.625, 0.0, 0.375, 0.0, 0.375, 0.0, 0.625, 0.0, 0.625, 0.0, 0.375, 0.0, 0.375, 0.0, 0.625, 0.0, 0.375, 0.0, 0.625, 0.0, 0.625, 0.25, 0.375, 0.25, 0.625, 0.0, 0.375, 0.0, 0.375, 0.0, 0.625, 0.0, 0.625, 0.0, 0.375, 0.0, 0.375, 0.0, 0.625, 0.0, 0.375, 0.0, 0.625, 0.0, 0.625, 0.25, 0.375, 0.25, 0.625, 0.0, 0.375, 0.0, 0.375, 0.0, 0.625, 0.0, 0.625, 0.0, 0.375, 0.0, 0.375, 0.0, 0.625, 0.0, 0.375, 0.0, 0.625, 0.0, 0.625, 0.25, 0.375, 0.25, 0.625, 0.0, 0.375, 0.0, 0.375, 0.0, 0.625, 0.0, 0.625, 0.0, 0.375, 0.0, 0.375, 0.0, 0.625, 0.0, 0.375, 0.0, 0.625, 0.0, 0.625, 0.25, 0.375, 0.25, 0.625, 0.0, 0.375, 0.0, 0.375, 0.0, 0.625, 0.0, 0.625, 0.0, 0.375, 0.0, 0.375, 0.0, 0.625, 0.0, 0.375, 0.0, 0.625, 0.0, 0.625, 0.25, 0.375, 0.25, 0.625, 0.0, 0.375, 0.0, 0.375, 0.0, 0.625, 0.0, 0.625, 0.0, 0.375, 0.0, 0.375, 0.0, 0.625, 0.0, 0.375, 0.0, 0.625, 0.0, 0.625, 0.25, 0.375, 0.25, 0.625, 0.0, 0.375, 0.0, 0.375, 0.0, 0.625, 0.0, 0.625, 0.0, 0.375, 0.0, 0.375, 0.0, 0.625, 0.0, 0.375, 0.0, 0.625, 0.0, 0.625, 0.25, 0.375, 0.25, 0.625, 0.0, 0.375, 0.0, 0.375, 0.0, 0.625, 0.0, 0.625, 0.0, 0.375, 0.0, 0.375, 0.0, 0.625, 0.0, 0.375, 0.0, 0.625, 0.0, 0.625, 0.25, 0.375, 0.25, 0.625, 0.0, 0.375, 0.0, 0.375, 0.0, 0.625, 0.0, 0.625, 0.0, 0.375, 0.0, 0.375, 0.0, 0.625, 0.0, 0.375, 0.0, 0.625, 0.0, 0.625, 0.25, 0.375, 0.25, 0.625, 0.0, 0.375, 0.0, 0.375, 0.0, 0.625, 0.0, 0.625, 0.0, 0.375, 0.0, 0.375, 0.0, 0.625, 0.0, 0.375, 0.0, 0.625, 0.0, 0.625, 0.25, 0.375, 0.25, 0.625, 0.0, 0.375, 0.0, 0.375, 0.0, 0.625, 0.0, 0.625, 0.0, 0.375, 0.0, 0.375, 0.0, 0.625, 0.0, 0.375, 0.0, 0.625, 0.0, 0.625, 0.25, 0.375, 0.25, 0.625, 0.0, 0.375, 0.0, 0.375, 0.0, 0.625, 0.0, 0.625, 0.0, 0.375, 0.0, 0.375, 0.0, 0.625, 0.0, 0.375, 0.0, 0.625, 0.0, 0.625, 0.25, 0.375, 0.25, 0.625, 0.0, 0.375, 0.0, 0.375, 0.0, 0.625, 0.0, 0.625, 0.0, 0.375, 0.0, 0.375, 0.0, 0.625, 0.0, 0.375, 0.0, 0.625, 0.0, 0.625, 0.25, 0.375, 0.25, 0.625, 0.0, 0.375, 0.0, 0.375, 0.0, 0.625, 0.0, 0.625, 0.0, 0.375, 0.0, 0.375, 0.0, 0.625, 0.0, 0.375, 0.0, 0.625, 0.0, 0.625, 0.25, 0.375, 0.25, 0.625, 0.0, 0.375, 0.0, 0.375, 0.0, 0.625, 0.0, 0.625, 0.0, 0.375, 0.0, 0.375, 0.0, 0.625, 0.0, 0.375, 0.0, 0.625, 0.0, 0.625, 0.25, 0.375, 0.25, 0.625, 0.0, 0.375, 0.0, 0.375, 0.0, 0.625, 0.0, 0.625, 0.0, 0.375, 0.0, 0.375, 0.0, 0.625, 0.0, 0.375, 0.0, 0.625, 0.0, 0.625, 0.25, 0.375, 0.25, 0.625, 0.0, 0.375, 0.0, 0.375, 0.0, 0.625, 0.0, 0.625, 0.0, 0.375, 0.0, 0.375, 0.0, 0.625, 0.0, 0.375, 0.0, 0.625, 0.0, 0.625, 0.25, 0.375, 0.25, 0.625, 0.0, 0.375, 0.0, 0.375, 0.0, 0.625, 0.0, 0.625, 0.0, 0.375, 0.0, 0.375, 0.0, 0.625, 0.0, 0.375, 0.0, 0.625, 0.0, 0.625, 0.25, 0.375, 0.25, 0.625, 0.0, 0.375, 0.0, 0.375, 0.0, 0.625, 0.0, 0.625, 0.0, 0.375, 0.0, 0.375, 0.0, 0.625, 0.0, 0.375, 0.0, 0.625, 0.0, 0.625, 0.25, 0.375, 0.25, 0.625, 0.0, 0.375, 0.0, 0.375, 0.0, 0.625, 0.0, 0.625, 0.0, 0.375, 0.0, 0.375, 0.0, 0.625, 0.0, 0.375, 0.0, 0.625, 0.0, 0.625, 0.25, 0.375, 0.25, 0.625, 0.0, 0.375, 0.0, 0.375, 0.0, 0.625, 0.0, 0.625, 0.0, 0.375, 0.0, 0.375, 0.0, 0.625, 0.0, 0.375, 0.0, 0.625, 0.0, 0.625, 0.25, 0.375, 0.25, 0.625, 0.0, 0.375, 0.0, 0.375, 0.0, 0.625, 0.0, 0.625, 0.0, 0.375, 0.0, 0.375, 0.0, 0.625, 0.0, 0.375, 0.75, 0.625, 0.75, 0.625, 0.75, 0.375, 0.75, 0.625, 0.0, 0.375, 0.0, 0.375, 0.0, 0.625, 0.0, 0.375, 0.75, 0.625, 0.75, 0.625, 0.75, 0.375, 0.75, 0.625, 0.0, 0.375, 0.0, 0.375, 0.0, 0.625, 0.0, 0.375, 0.0, 0.625, 0.0, 0.625, 0.25, 0.375, 0.25, 0.625, 0.0, 0.375, 0.0, 0.375, 0.0, 0.625, 0.0, 0.625, 0.0, 0.375, 0.0, 0.375, 0.0, 0.625, 0.0, 0.375, 0.0, 0.625, 0.0, 0.625, 0.25, 0.375, 0.25, 0.625, 0.0, 0.375, 0.0, 0.375, 0.0, 0.625, 0.0, 0.625, 0.0, 0.375, 0.0, 0.375, 0.0, 0.625, 0.0, 0.375, 0.0, 0.625, 0.0, 0.625, 0.25, 0.375, 0.25, 0.625, 0.0, 0.375, 0.0, 0.375, 0.0, 0.625, 0.0, 0.625, 0.0, 0.375, 0.0, 0.375, 0.0, 0.625, 0.0, 0.375, 0.0, 0.625, 0.0, 0.625, 0.25, 0.375, 0.25, 0.625, 0.0, 0.375, 0.0, 0.375, 0.0, 0.625, 0.0, 0.625, 0.0, 0.375, 0.0, 0.375, 0.0, 0.625, 0.0, 0.375, 0.0, 0.625, 0.0, 0.625, 0.25, 0.375, 0.25, 0.625, 0.0, 0.375, 0.0, 0.375, 0.0, 0.625, 0.0, 0.625, 0.0, 0.375, 0.0, 0.375, 0.0, 0.625, 0.0, 0.375, 0.0, 0.625, 0.0, 0.625, 0.25, 0.375, 0.25, 0.625, 0.0, 0.375, 0.0, 0.375, 0.0, 0.625, 0.0, 0.625, 0.0, 0.375, 0.0, 0.375, 0.0, 0.625, 0.0, 0.375, 0.0, 0.625, 0.0, 0.625, 0.25, 0.375, 0.25, 0.625, 0.0, 0.375, 0.0, 0.375, 0.0, 0.625, 0.0, 0.625, 0.0, 0.375, 0.0, 0.375, 0.0, 0.625, 0.0, 0.375, 0.0, 0.625, 0.0, 0.625, 0.25, 0.375, 0.25, 0.625, 0.0, 0.375, 0.0, 0.375, 0.0, 0.625, 0.0, 0.625, 0.0, 0.375, 0.0, 0.375, 0.0, 0.625, 0.0, 0.375, 0.0, 0.625, 0.0, 0.625, 0.25, 0.375, 0.25, 0.625, 0.0, 0.375, 0.0, 0.375, 0.0, 0.625, 0.0, 0.625, 0.0, 0.375, 0.0, 0.375, 0.0, 0.625, 0.0, 0.375, 0.0, 0.625, 0.0, 0.625, 0.25, 0.375, 0.25, 0.625, 0.0, 0.375, 0.0, 0.375, 0.0, 0.625, 0.0, 0.625, 0.0, 0.375, 0.0, 0.375, 0.0, 0.625, 0.0, 0.375, 0.0, 0.625, 0.0, 0.625, 0.25, 0.375, 0.25, 0.625, 0.0, 0.375, 0.0, 0.375, 0.0, 0.625, 0.0, 0.625, 0.0, 0.375, 0.0, 0.375, 0.0, 0.625, 0.0, 0.375, 0.0, 0.625, 0.0, 0.625, 0.25, 0.375, 0.25, 0.625, 0.0, 0.375, 0.0, 0.375, 0.0, 0.625, 0.0, 0.625, 0.0, 0.375, 0.0, 0.375, 0.0, 0.625, 0.0, 0.375, 0.0, 0.625, 0.0, 0.625, 0.25, 0.375, 0.25, 0.625, 0.0, 0.375, 0.0, 0.375, 0.0, 0.625, 0.0, 0.625, 0.0, 0.375, 0.0, 0.375, 0.0, 0.625, 0.0, 0.375, 0.0, 0.625, 0.0, 0.625, 0.25, 0.375, 0.25, 0.625, 0.0, 0.375, 0.0, 0.375, 0.0, 0.625, 0.0, 0.625, 0.0, 0.375, 0.0, 0.375, 0.0, 0.625, 0.0, 0.375, 0.0, 0.625, 0.0, 0.625, 0.25, 0.375, 0.25, 0.625, 0.0, 0.375, 0.0, 0.375, 0.0, 0.625, 0.0, 0.625, 0.0, 0.375, 0.0, 0.375, 0.0, 0.625, 0.0, 0.375, 0.75, 0.625, 0.75, 0.625, 0.75, 0.375, 0.75, 0.625, 0.0, 0.375, 0.0, 0.375, 0.0, 0.625, 0.0, 0.375, 0.75, 0.625, 0.75, 0.625, 0.75, 0.375, 0.75, 0.625, 0.0, 0.375, 0.0, 0.375, 0.0, 0.625, 0.0, 0.375, 0.0, 0.625, 0.0, 0.625, 0.25, 0.375, 0.25, 0.625, 0.0, 0.375, 0.0, 0.375, 0.0, 0.625, 0.0, 0.625, 0.0, 0.375, 0.0, 0.375, 0.0, 0.625, 0.0, 0.375, 0.0, 0.625, 0.0, 0.625, 0.25, 0.375, 0.25, 0.625, 0.0, 0.375, 0.0, 0.375, 0.0, 0.625, 0.0, 0.625, 0.0, 0.375, 0.0, 0.375, 0.0, 0.625, 0.0, 0.375, 0.0, 0.625, 0.0, 0.625, 0.25, 0.375, 0.25, 0.625, 0.0, 0.375, 0.0, 0.375, 0.0, 0.625, 0.0, 0.625, 0.0, 0.375, 0.0, 0.375, 0.0, 0.625, 0.0, 0.375, 0.0, 0.625, 0.0, 0.625, 0.25, 0.375, 0.25, 0.625, 0.0, 0.375, 0.0, 0.375, 0.0, 0.625, 0.0, 0.625, 0.0, 0.375, 0.0, 0.375, 0.0, 0.625, 0.0, 0.375, 0.0, 0.625, 0.0, 0.625, 0.25, 0.375, 0.25, 0.625, 0.0, 0.375, 0.0, 0.375, 0.0, 0.625, 0.0, 0.625, 0.0, 0.375, 0.0, 0.375, 0.0, 0.625, 0.0, 0.375, 0.0, 0.625, 0.0, 0.625, 0.25, 0.375, 0.25, 0.625, 0.0, 0.375, 0.0, 0.375, 0.0, 0.625, 0.0, 0.625, 0.0, 0.375, 0.0, 0.375, 0.0, 0.625, 0.0, 0.375, 0.0, 0.625, 0.0, 0.625, 0.25, 0.375, 0.25, 0.625, 0.0, 0.375, 0.0, 0.375, 0.0, 0.625, 0.0, 0.625, 0.0, 0.375, 0.0, 0.375, 0.0, 0.625, 0.0, 0.375, 0.75, 0.625, 0.75, 0.625, 0.75, 0.375, 0.75, 0.625, 0.0, 0.375, 0.0, 0.375, 0.0, 0.625, 0.0, 0.375, 0.75, 0.625, 0.75, 0.625, 0.75, 0.375, 0.75, 0.625, 0.0, 0.375, 0.0, 0.375, 0.0, 0.625, 0.0, 0.375, 0.0, 0.625, 0.0, 0.625, 0.25, 0.375, 0.25, 0.625, 0.0, 0.375, 0.0, 0.375, 0.0, 0.625, 0.0, 0.625, 0.0, 0.375, 0.0, 0.375, 0.0, 0.625, 0.0, 0.375, 0.0, 0.625, 0.0, 0.625, 0.25, 0.375, 0.25, 0.625, 0.0, 0.375, 0.0, 0.375, 0.0, 0.625, 0.0, 0.625, 0.0, 0.375, 0.0, 0.375, 0.0, 0.625, 0.0, 0.375, 0.0, 0.625, 0.0, 0.625, 0.25, 0.375, 0.25, 0.625, 0.0, 0.375, 0.0, 0.375, 0.0, 0.625, 0.0, 0.625, 0.0, 0.375, 0.0, 0.375, 0.0, 0.625, 0.0, 0.375, 0.0, 0.625, 0.0, 0.625, 0.25, 0.375, 0.25, 0.625, 0.0, 0.375, 0.0, 0.375, 0.0, 0.625, 0.0, 0.625, 0.0, 0.375, 0.0, 0.375, 0.0, 0.625, 0.0, 0.375, 0.0, 0.625, 0.0, 0.625, 0.25, 0.375, 0.25, 0.625, 0.0, 0.375, 0.0, 0.375, 0.0, 0.625, 0.0, 0.625, 0.0, 0.375, 0.0, 0.375, 0.0, 0.625, 0.0, 0.375, 0.0, 0.625, 0.0, 0.625, 0.25, 0.375, 0.25, 0.625, 0.0, 0.375, 0.0, 0.375, 0.0, 0.625, 0.0, 0.625, 0.0, 0.375, 0.0, 0.375, 0.0, 0.625, 0.0, 0.375, 0.0, 0.625, 0.0, 0.625, 0.25, 0.375, 0.25, 0.625, 0.0, 0.375, 0.0, 0.375, 0.0, 0.625, 0.0, 0.625, 0.0, 0.375, 0.0, 0.375, 0.0, 0.625, 0.0, 0.375, 0.0, 0.625, 0.0, 0.625, 0.25, 0.375, 0.25, 0.625, 0.0, 0.375, 0.0, 0.375, 0.0, 0.625, 0.0, 0.625, 0.0, 0.375, 0.0, 0.375, 0.0, 0.625, 0.0, 0.375, 0.0, 0.625, 0.0, 0.625, 0.25, 0.375, 0.25, 0.625, 0.0, 0.375, 0.0, 0.375, 0.0, 0.625, 0.0, 0.625, 0.0, 0.375, 0.0, 0.375, 0.0, 0.625, 0.0, 0.375, 0.0, 0.625, 0.0, 0.625, 0.25, 0.375, 0.25, 0.625, 0.0, 0.375, 0.0, 0.375, 0.0, 0.625, 0.0, 0.625, 0.0, 0.375, 0.0, 0.375, 0.0, 0.625, 0.0, 0.375, 0.0, 0.625, 0.0, 0.625, 0.25, 0.375, 0.25, 0.625, 0.0, 0.375, 0.0, 0.375, 0.0, 0.625, 0.0, 0.625, 0.0, 0.375, 0.0, 0.375, 0.0, 0.625, 0.0, 0.375, 0.0, 0.625, 0.0, 0.625, 0.25, 0.375, 0.25, 0.625, 0.0, 0.375, 0.0, 0.375, 0.0, 0.625, 0.0, 0.625, 0.0, 0.375, 0.0, 0.375, 0.0, 0.625, 0.0, 0.375, 0.0, 0.625, 0.0, 0.625, 0.25, 0.375, 0.25, 0.625, 0.0, 0.375, 0.0, 0.375, 0.0, 0.625, 0.0, 0.625, 0.0, 0.375, 0.0, 0.375, 0.0, 0.625, 0.0, 0.375, 0.0, 0.625, 0.0, 0.625, 0.25, 0.375, 0.25, 0.625, 0.0, 0.375, 0.0, 0.375, 0.0, 0.625, 0.0, 0.625, 0.0, 0.375, 0.0, 0.375, 0.0, 0.625, 0.0, 0.375, 0.0, 0.625, 0.0, 0.625, 0.25, 0.375, 0.25, 0.625, 0.0, 0.375, 0.0, 0.375, 0.0, 0.625, 0.0, 0.625, 0.0, 0.375, 0.0, 0.375, 0.0, 0.625, 0.0, 0.375, 0.75, 0.625, 0.75, 0.625, 0.75, 0.375, 0.75, 0.625, 0.0, 0.375, 0.0, 0.375, 0.0, 0.625, 0.0, 0.375, 0.75, 0.625, 0.75, 0.625, 0.75, 0.375, 0.75, 0.625, 0.0, 0.375, 0.0, 0.375, 0.0, 0.625, 0.0, 0.375, 0.0, 0.625, 0.0, 0.625, 0.25, 0.375, 0.25, 0.625, 0.0, 0.375, 0.0, 0.375, 0.0, 0.625, 0.0, 0.625, 0.0, 0.375, 0.0, 0.375, 0.0, 0.625, 0.0, 0.375, 0.0, 0.625, 0.0, 0.625, 0.25, 0.375, 0.25, 0.625, 0.0, 0.375, 0.0, 0.375, 0.0, 0.625, 0.0, 0.625, 0.0, 0.375, 0.0, 0.375, 0.0, 0.625, 0.0, 0.375, 0.0, 0.625, 0.0, 0.625, 0.25, 0.375, 0.25, 0.625, 0.0, 0.375, 0.0, 0.375, 0.0, 0.625, 0.0, 0.625, 0.0, 0.375, 0.0, 0.375, 0.0, 0.625, 0.0, 0.375, 0.0, 0.625, 0.0, 0.625, 0.25, 0.375, 0.25, 0.625, 0.0, 0.375, 0.0, 0.375, 0.0, 0.625, 0.0, 0.625, 0.0, 0.375, 0.0, 0.375, 0.0, 0.625, 0.0, 0.375, 0.0, 0.625, 0.0, 0.625, 0.25, 0.375, 0.25, 0.625, 0.0, 0.375, 0.0, 0.375, 0.0, 0.625, 0.0, 0.625, 0.0, 0.375, 0.0, 0.375, 0.0, 0.625, 0.0, 0.375, 0.0, 0.625, 0.0, 0.625, 0.25, 0.375, 0.25, 0.625, 0.0, 0.375, 0.0, 0.375, 0.0, 0.625, 0.0, 0.625, 0.0, 0.375, 0.0, 0.375, 0.0, 0.625, 0.0, 0.375, 0.0, 0.625, 0.0, 0.625, 0.25, 0.375, 0.25, 0.625, 0.0, 0.375, 0.0, 0.375, 0.0, 0.625, 0.0, 0.625, 0.0, 0.375, 0.0, 0.375, 0.0, 0.625, 0.0, 0.375, 0.0, 0.625, 0.0, 0.625, 0.25, 0.375, 0.25, 0.625, 0.0, 0.375, 0.0, 0.375, 0.0, 0.625, 0.0, 0.625, 0.0, 0.375, 0.0, 0.375, 0.0, 0.625, 0.0, 0.375, 0.0, 0.625, 0.0, 0.625, 0.25, 0.375, 0.25, 0.625, 0.0, 0.375, 0.0, 0.375, 0.0, 0.625, 0.0, 0.625, 0.0, 0.375, 0.0, 0.375, 0.0, 0.625, 0.0, 0.375, 0.0, 0.625, 0.0, 0.625, 0.25, 0.375, 0.25, 0.625, 0.0, 0.375, 0.0, 0.375, 0.0, 0.625, 0.0, 0.625, 0.0, 0.375, 0.0, 0.375, 0.0, 0.625, 0.0, 0.375, 0.0, 0.625, 0.0, 0.625, 0.25, 0.375, 0.25, 0.625, 0.0, 0.375, 0.0, 0.375, 0.0, 0.625, 0.0, 0.625, 0.0, 0.375, 0.0, 0.375, 0.0, 0.625, 0.0, 0.375, 0.0, 0.625, 0.0, 0.625, 0.25, 0.375, 0.25, 0.625, 0.0, 0.375, 0.0, 0.375, 0.0, 0.625, 0.0, 0.625, 0.0, 0.375, 0.0, 0.375, 0.0, 0.625, 0.0, 0.375, 0.0, 0.625, 0.0, 0.625, 0.25, 0.375, 0.25, 0.625, 0.0, 0.375, 0.0, 0.375, 0.0, 0.625, 0.0, 0.625, 0.0, 0.375, 0.0, 0.375, 0.0, 0.625, 0.0, 0.375, 0.0, 0.625, 0.0, 0.625, 0.25, 0.375, 0.25, 0.625, 0.0, 0.375, 0.0, 0.375, 0.0, 0.625, 0.0, 0.625, 0.0, 0.375, 0.0, 0.375, 0.0, 0.625, 0.0, 0.375, 0.0, 0.625, 0.0, 0.625, 0.25, 0.375, 0.25, 0.625, 0.0, 0.375, 0.0, 0.375, 0.0, 0.625, 0.0, 0.625, 0.0, 0.375, 0.0, 0.375, 0.0, 0.625, 0.0, 0.375, 0.75, 0.625, 0.75, 0.625, 0.75, 0.375, 0.75, 0.625, 0.0, 0.375, 0.0, 0.375, 0.0, 0.625, 0.0, 0.375, 0.75, 0.625, 0.75, 0.625, 0.75, 0.375, 0.75, 0.625, 0.0, 0.375, 0.0, 0.375, 0.0, 0.625, 0.0, 0.375, 0.0, 0.625, 0.0, 0.625, 0.25, 0.375, 0.25, 0.625, 0.0, 0.375, 0.0, 0.375, 0.0, 0.625, 0.0, 0.625, 0.0, 0.375, 0.0, 0.375, 0.0, 0.625, 0.0, 0.375, 0.0, 0.625, 0.0, 0.625, 0.25, 0.375, 0.25, 0.625, 0.0, 0.375, 0.0, 0.375, 0.0, 0.625, 0.0, 0.625, 0.0, 0.375, 0.0, 0.375, 0.0, 0.625, 0.0, 0.375, 0.0, 0.625, 0.0, 0.625, 0.25, 0.375, 0.25, 0.625, 0.0, 0.375, 0.0, 0.375, 0.0, 0.625, 0.0, 0.625, 0.0, 0.375, 0.0, 0.375, 0.0, 0.625, 0.0, 0.375, 0.0, 0.625, 0.0, 0.625, 0.25, 0.375, 0.25, 0.625, 0.0, 0.375, 0.0, 0.375, 0.0, 0.625, 0.0, 0.625, 0.0, 0.375, 0.0, 0.375, 0.0, 0.625, 0.0, 0.375, 0.0, 0.625, 0.0, 0.625, 0.25, 0.375, 0.25, 0.625, 0.0, 0.375, 0.0, 0.375, 0.0, 0.625, 0.0, 0.625, 0.0, 0.375, 0.0, 0.375, 0.0, 0.625, 0.0, 0.375, 0.0, 0.625, 0.0, 0.625, 0.25, 0.375, 0.25, 0.625, 0.0, 0.375, 0.0, 0.375, 0.0, 0.625, 0.0, 0.625, 0.0, 0.375, 0.0, 0.375, 0.0, 0.625, 0.0, 0.375, 0.0, 0.625, 0.0, 0.625, 0.25, 0.375, 0.25, 0.625, 0.0, 0.375, 0.0, 0.375, 0.0, 0.625, 0.0, 0.625, 0.0, 0.375, 0.0, 0.375, 0.0, 0.625, 0.0, 0.375, 0.0, 0.625, 0.0, 0.625, 0.25, 0.375, 0.25, 0.625, 0.0, 0.375, 0.0, 0.375, 0.0, 0.625, 0.0, 0.625, 0.0, 0.375, 0.0, 0.375, 0.0, 0.625, 0.0, 0.375, 0.0, 0.625, 0.0, 0.625, 0.25, 0.375, 0.25, 0.625, 0.0, 0.375, 0.0, 0.375, 0.0, 0.625, 0.0, 0.625, 0.0, 0.375, 0.0, 0.375, 0.0, 0.625, 0.0, 0.375, 0.0, 0.625, 0.0, 0.625, 0.25, 0.375, 0.25, 0.625, 0.0, 0.375, 0.0, 0.375, 0.0, 0.625, 0.0, 0.625, 0.0, 0.375, 0.0, 0.375, 0.0, 0.625, 0.0, 0.375, 0.0, 0.625, 0.0, 0.625, 0.25, 0.375, 0.25, 0.625, 0.0, 0.375, 0.0, 0.375, 0.0, 0.625, 0.0, 0.625, 0.0, 0.375, 0.0, 0.375, 0.0, 0.625, 0.0, 0.375, 0.0, 0.625, 0.0, 0.625, 0.25, 0.375, 0.25, 0.625, 0.0, 0.375, 0.0, 0.375, 0.0, 0.625, 0.0, 0.625, 0.0, 0.375, 0.0, 0.375, 0.0, 0.625, 0.0, 0.375, 0.0, 0.625, 0.0, 0.625, 0.25, 0.375, 0.25, 0.625, 0.0, 0.375, 0.0, 0.375, 0.0, 0.625, 0.0, 0.625, 0.0, 0.375, 0.0, 0.375, 0.0, 0.625, 0.0, 0.375, 0.0, 0.625, 0.0, 0.625, 0.25, 0.375, 0.25, 0.625, 0.0, 0.375, 0.0, 0.375, 0.0, 0.625, 0.0, 0.625, 0.0, 0.375, 0.0, 0.375, 0.0, 0.625, 0.0])
me_cube_002.use_remesh_fix_poles = True
me_cube_002.use_remesh_preserve_attributes = False
me_cube_002.update()

# ---- objects
ob_cube_001 = bpy.data.objects.new('Cube.001', me_cube_001)
ob_cube_002 = bpy.data.objects.new('Cube.002', me_cube_002)

# ---- transforms, parenting, visibility, modifiers, constraints
ob_cube_001.location = (0.0, 0.0, 2.0)
ob_cube_001.rotation_euler = (0.0, 0.0, 1.047)
ob_cube_001.scale = (2.0, 3.5, 2.0)
ob_cube_001.lock_rotations_4d = False
ob_cube_001.empty_display_type = 'ARROWS'
ob_cube_001.lineart.crease_threshold = 0.0
ob_cube_001.use_mesh_mirror_y = True
ob_cube_002.location = (0.5157, -2.56, -0.8449)
ob_cube_002.rotation_euler = (0.0, 1.571, 0.0)
ob_cube_002.scale = (2.0, 1.0, 0.4481)

# ---- collection membership
col_collection.objects.link(ob_cube_001)
col_collection.objects.link(ob_cube_002)

# ---- scene / render settings (as saved in the file)
scene.frame_start = 1; scene.frame_end = 250; scene.frame_set(1)
scene.render.engine = 'BLENDER_EEVEE_NEXT'
scene.cycles.sampling_pattern = 'TABULATED_SOBOL'
scene.cycles.use_light_tree = False
scene.view_settings.view_transform = 'Filmic'
bpy.context.view_layer.update()

# ---- added for rendering (the .blend has no active camera and no usable light): camera, sun
cam_auto = bpy.data.cameras.new('AutoCamera')
cam_auto.lens = 50.0
cam_auto.sensor_width = 36.0
cam_auto.clip_end = 1000.0
ob_auto_camera = bpy.data.objects.new('AutoCamera', cam_auto)
scene.collection.objects.link(ob_auto_camera)
ob_auto_camera.location = (13.9477, -16.7372, 13.1582)
ob_auto_camera.rotation_euler = (1.09748, -7.21219e-08, 0.694738)
scene.camera = ob_auto_camera
light_auto_sun = bpy.data.lights.new('AutoSun', 'SUN')
light_auto_sun.energy = 3.0
light_auto_sun.angle = 0.0523599
ob_auto_sun = bpy.data.objects.new('AutoSun', light_auto_sun)
scene.collection.objects.link(ob_auto_sun)
ob_auto_sun.rotation_euler = (0.872665, 0.174533, 0.523599)
bpy.context.view_layer.update()
